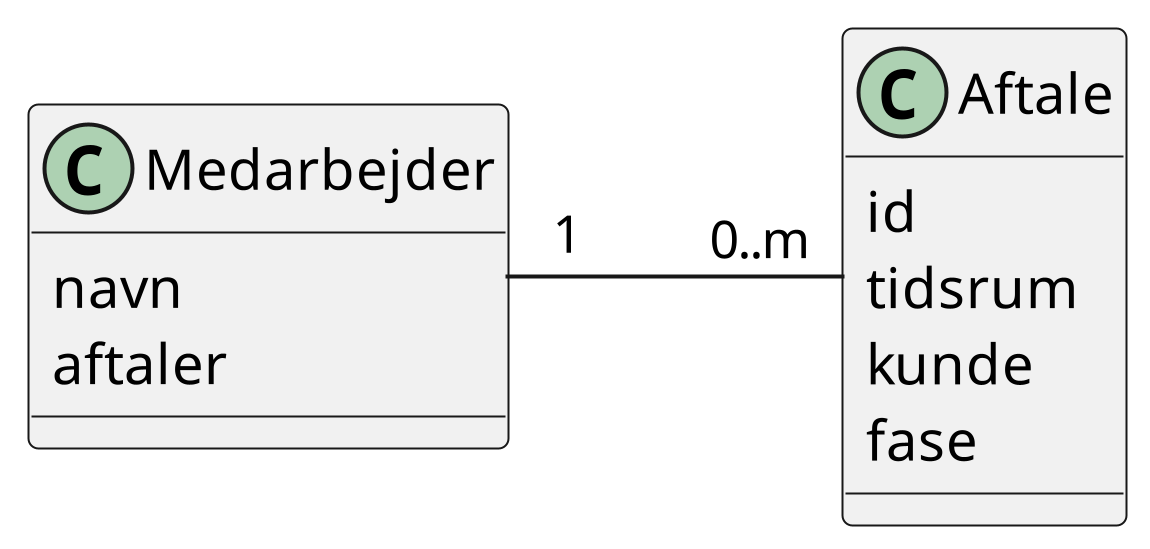

The diagram above was rendered by PlantUML. Its source (embedded in the PNG):
@startuml
scale 1920*1080
class Medarbejder {
	navn
	aftaler
}
class Aftale {
	id
	tidsrum
	kunde
	fase
}
Medarbejder " 1" -r- " 0..m" Aftale
@enduml